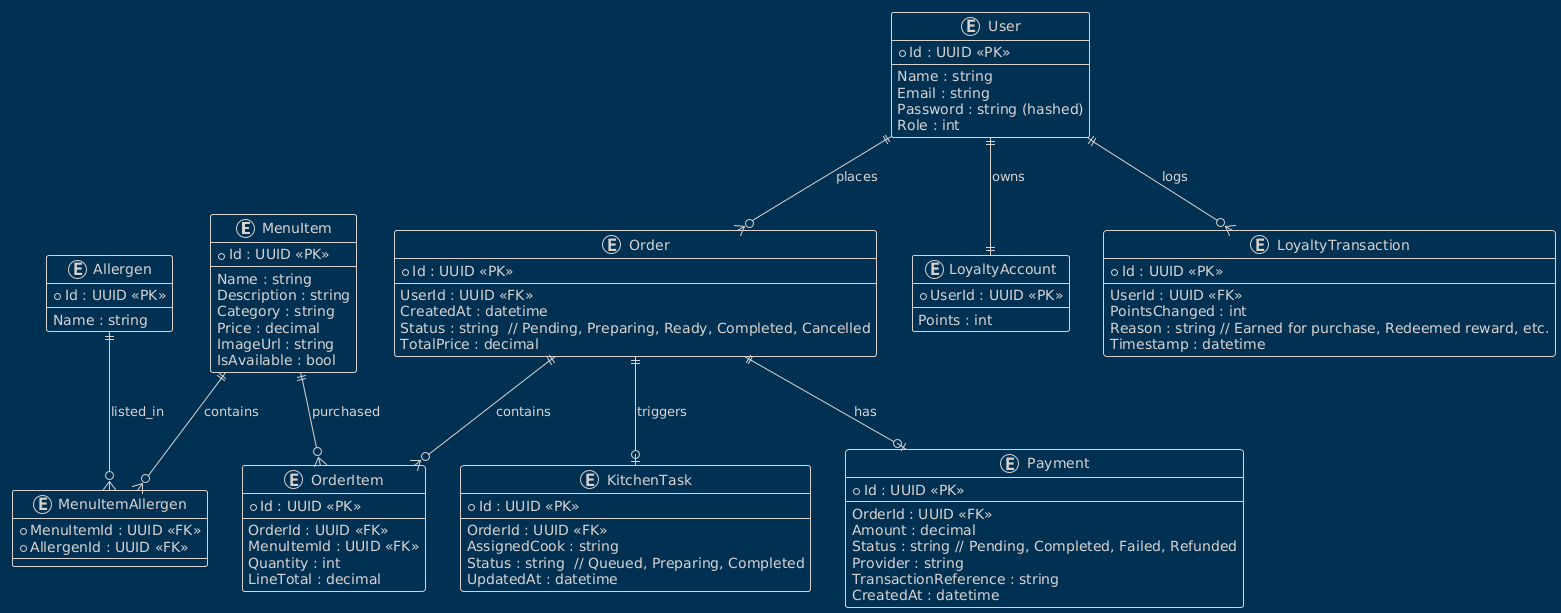

The diagram above was rendered by PlantUML. Its source (embedded in the PNG):
@startuml
!theme blueprint

entity "MenuItem" as MenuItem {
  * Id : UUID <<PK>>
  --
  Name : string
  Description : string
  Category : string
  Price : decimal
  ImageUrl : string
  IsAvailable : bool
}

entity "Allergen" as Allergen {
  * Id : UUID <<PK>>
  --
  Name : string
}

entity "MenuItemAllergen" as MenuItemAllergen {
  * MenuItemId : UUID <<FK>>
  * AllergenId : UUID <<FK>>
}

entity "Order" as Order {
  * Id : UUID <<PK>>
  --
  UserId : UUID <<FK>>
  CreatedAt : datetime
  Status : string  // Pending, Preparing, Ready, Completed, Cancelled
  TotalPrice : decimal
}

entity "OrderItem" as OrderItem {
  * Id : UUID <<PK>>
  --
  OrderId : UUID <<FK>>
  MenuItemId : UUID <<FK>>
  Quantity : int
  LineTotal : decimal
}

entity "KitchenTask" as KitchenTask {
  * Id : UUID <<PK>>
  --
  OrderId : UUID <<FK>>
  AssignedCook : string
  Status : string  // Queued, Preparing, Completed
  UpdatedAt : datetime
}

entity "Payment" as Payment {
  * Id : UUID <<PK>>
  --
  OrderId : UUID <<FK>>
  Amount : decimal
  Status : string // Pending, Completed, Failed, Refunded
  Provider : string
  TransactionReference : string
  CreatedAt : datetime
}

entity "LoyaltyAccount" as LoyaltyAccount {
  * UserId : UUID <<PK>>
  --
  Points : int
}

entity "LoyaltyTransaction" as LoyaltyTransaction {
  * Id : UUID <<PK>>
  --
  UserId : UUID <<FK>>
  PointsChanged : int
  Reason : string // Earned for purchase, Redeemed reward, etc.
  Timestamp : datetime
}

entity "User" as User {
  * Id : UUID <<PK>>
  --
  Name : string
  Email : string
  Password : string (hashed)
  Role : int
}

' Relationships
MenuItem ||--o{ MenuItemAllergen : contains
Allergen ||--o{ MenuItemAllergen : listed_in

User ||--o{ Order : places
Order ||--o{ OrderItem : contains
MenuItem ||--o{ OrderItem : purchased

Order ||--o| KitchenTask : triggers

Order ||--o| Payment : has

User ||--|| LoyaltyAccount : owns
User ||--o{ LoyaltyTransaction : logs
@enduml